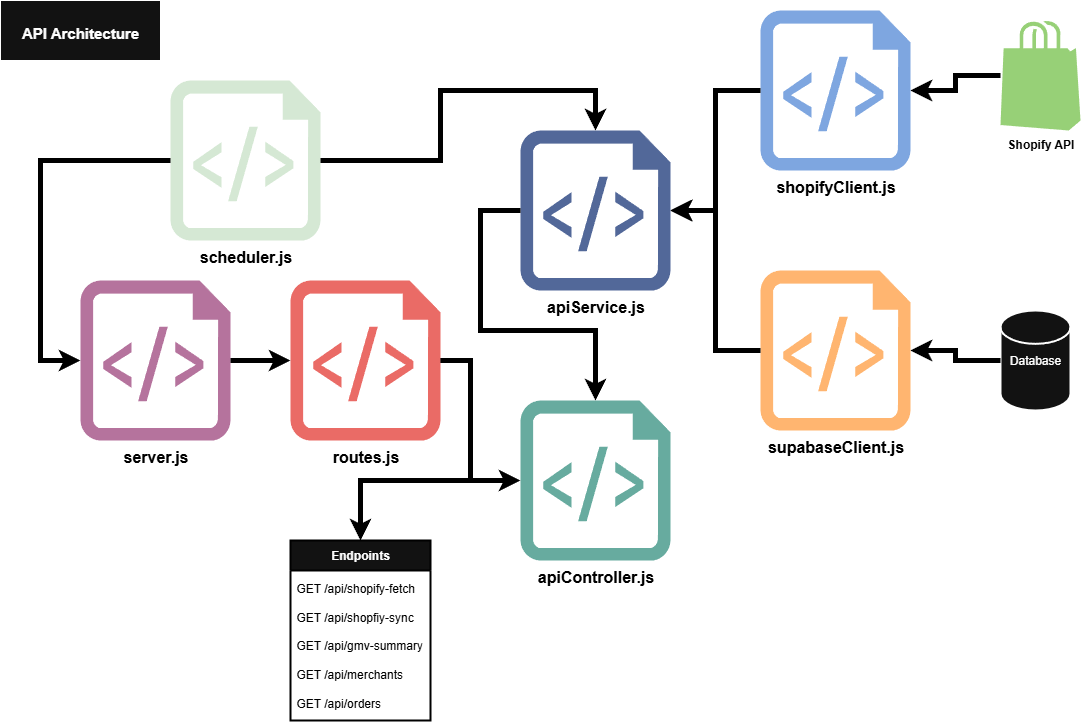

The diagram above was exported from draw.io. Its source (the exported page's mxGraphModel, read from the mxfile embedded in the PNG):
<mxGraphModel dx="2328" dy="811" grid="1" gridSize="10" guides="1" tooltips="1" connect="1" arrows="1" fold="1" page="1" pageScale="1" pageWidth="827" pageHeight="1169" background="light-dark(#FFFFFF,#FFFFFF)" math="0" shadow="0">
  <root>
    <mxCell id="0" />
    <mxCell id="1" parent="0" />
    <mxCell id="obvjjwCrPQCyh-TvmybZ-16" value="&lt;b&gt;&lt;font style=&quot;font-size: 16px; color: light-dark(rgb(0, 0, 0), rgb(0, 0, 0));&quot;&gt;server.js&lt;/font&gt;&lt;/b&gt;" style="verticalLabelPosition=bottom;html=1;verticalAlign=top;align=center;strokeColor=none;fillColor=light-dark(#00BEF2,#B5739D);shape=mxgraph.azure.script_file;pointerEvents=1;labelBackgroundColor=none;strokeWidth=5;" vertex="1" parent="1">
      <mxGeometry x="-600" y="520" width="150" height="160" as="geometry" />
    </mxCell>
    <mxCell id="obvjjwCrPQCyh-TvmybZ-18" value="&lt;b&gt;&lt;font style=&quot;font-size: 16px; color: light-dark(rgb(0, 0, 0), rgb(0, 0, 0));&quot;&gt;apiService&lt;/font&gt;&lt;/b&gt;&lt;b style=&quot;background-color: transparent; color: light-dark(rgb(0, 0, 0), rgb(255, 255, 255));&quot;&gt;&lt;font style=&quot;font-size: 16px; color: light-dark(rgb(0, 0, 0), rgb(0, 0, 0));&quot;&gt;.js&lt;/font&gt;&lt;/b&gt;" style="verticalLabelPosition=bottom;html=1;verticalAlign=top;align=center;strokeColor=none;fillColor=light-dark(#00BEF2,#526899);shape=mxgraph.azure.script_file;pointerEvents=1;" vertex="1" parent="1">
      <mxGeometry x="-160" y="370" width="150" height="160" as="geometry" />
    </mxCell>
    <mxCell id="obvjjwCrPQCyh-TvmybZ-19" value="&lt;b&gt;&lt;font style=&quot;font-size: 16px; color: light-dark(rgb(0, 0, 0), rgb(0, 0, 0));&quot;&gt;apiController&lt;/font&gt;&lt;/b&gt;&lt;b style=&quot;background-color: transparent; color: light-dark(rgb(0, 0, 0), rgb(255, 255, 255));&quot;&gt;&lt;font style=&quot;font-size: 16px; color: light-dark(rgb(0, 0, 0), rgb(0, 0, 0));&quot;&gt;.js&lt;/font&gt;&lt;/b&gt;" style="verticalLabelPosition=bottom;html=1;verticalAlign=top;align=center;strokeColor=none;fillColor=light-dark(#00BEF2,#67AB9F);shape=mxgraph.azure.script_file;pointerEvents=1;" vertex="1" parent="1">
      <mxGeometry x="-160" y="640" width="150" height="160" as="geometry" />
    </mxCell>
    <mxCell id="obvjjwCrPQCyh-TvmybZ-55" style="edgeStyle=orthogonalEdgeStyle;rounded=0;orthogonalLoop=1;jettySize=auto;html=1;exitX=1;exitY=0.5;exitDx=0;exitDy=0;exitPerimeter=0;entryX=0.5;entryY=0;entryDx=0;entryDy=0;strokeColor=light-dark(#000000,#000000);strokeWidth=5;" edge="1" parent="1" source="obvjjwCrPQCyh-TvmybZ-23" target="obvjjwCrPQCyh-TvmybZ-46">
      <mxGeometry relative="1" as="geometry">
        <Array as="points">
          <mxPoint x="-210" y="600" />
          <mxPoint x="-210" y="720" />
          <mxPoint x="-320" y="720" />
        </Array>
      </mxGeometry>
    </mxCell>
    <mxCell id="obvjjwCrPQCyh-TvmybZ-23" value="&lt;b style=&quot;background-color: transparent; color: light-dark(rgb(0, 0, 0), rgb(255, 255, 255));&quot;&gt;&lt;font style=&quot;font-size: 16px; color: light-dark(rgb(0, 0, 0), rgb(0, 0, 0));&quot;&gt;routes&lt;/font&gt;&lt;/b&gt;&lt;b style=&quot;background-color: transparent; color: light-dark(rgb(0, 0, 0), rgb(255, 255, 255));&quot;&gt;&lt;font style=&quot;font-size: 16px; color: light-dark(rgb(0, 0, 0), rgb(0, 0, 0));&quot;&gt;.js&lt;/font&gt;&lt;/b&gt;" style="verticalLabelPosition=bottom;html=1;verticalAlign=top;align=center;strokeColor=none;fillColor=light-dark(#00BEF2,#EA6B66);shape=mxgraph.azure.script_file;pointerEvents=1;" vertex="1" parent="1">
      <mxGeometry x="-390" y="520" width="150" height="160" as="geometry" />
    </mxCell>
    <mxCell id="obvjjwCrPQCyh-TvmybZ-24" style="edgeStyle=orthogonalEdgeStyle;rounded=0;orthogonalLoop=1;jettySize=auto;html=1;exitX=1;exitY=0.5;exitDx=0;exitDy=0;exitPerimeter=0;entryX=0;entryY=0.5;entryDx=0;entryDy=0;entryPerimeter=0;strokeColor=light-dark(#000000,#000000);strokeWidth=5;" edge="1" parent="1" source="obvjjwCrPQCyh-TvmybZ-16" target="obvjjwCrPQCyh-TvmybZ-23">
      <mxGeometry relative="1" as="geometry" />
    </mxCell>
    <mxCell id="obvjjwCrPQCyh-TvmybZ-25" style="edgeStyle=orthogonalEdgeStyle;rounded=0;orthogonalLoop=1;jettySize=auto;html=1;entryX=0;entryY=0.5;entryDx=0;entryDy=0;entryPerimeter=0;strokeColor=light-dark(#000000,#000000);strokeWidth=5;" edge="1" parent="1" source="obvjjwCrPQCyh-TvmybZ-23" target="obvjjwCrPQCyh-TvmybZ-19">
      <mxGeometry relative="1" as="geometry">
        <Array as="points">
          <mxPoint x="-210" y="600" />
          <mxPoint x="-210" y="720" />
        </Array>
      </mxGeometry>
    </mxCell>
    <mxCell id="obvjjwCrPQCyh-TvmybZ-27" value="&lt;b style=&quot;background-color: transparent; color: light-dark(rgb(0, 0, 0), rgb(255, 255, 255));&quot;&gt;&lt;font style=&quot;font-size: 16px; color: light-dark(rgb(0, 0, 0), rgb(0, 0, 0));&quot;&gt;shopifyClient&lt;/font&gt;&lt;/b&gt;&lt;b style=&quot;background-color: transparent; color: light-dark(rgb(0, 0, 0), rgb(255, 255, 255));&quot;&gt;&lt;font style=&quot;font-size: 16px; color: light-dark(rgb(0, 0, 0), rgb(0, 0, 0));&quot;&gt;.js&lt;/font&gt;&lt;/b&gt;" style="verticalLabelPosition=bottom;html=1;verticalAlign=top;align=center;strokeColor=none;fillColor=light-dark(#00BEF2,#7EA6E0);shape=mxgraph.azure.script_file;pointerEvents=1;" vertex="1" parent="1">
      <mxGeometry x="80" y="250" width="150" height="160" as="geometry" />
    </mxCell>
    <mxCell id="obvjjwCrPQCyh-TvmybZ-29" value="&lt;b style=&quot;background-color: transparent; color: light-dark(rgb(0, 0, 0), rgb(255, 255, 255));&quot;&gt;&lt;font style=&quot;font-size: 16px; color: light-dark(rgb(0, 0, 0), rgb(0, 0, 0));&quot;&gt;supabaseClient&lt;/font&gt;&lt;/b&gt;&lt;b style=&quot;background-color: transparent; color: light-dark(rgb(0, 0, 0), rgb(255, 255, 255));&quot;&gt;&lt;font style=&quot;font-size: 16px; color: light-dark(rgb(0, 0, 0), rgb(0, 0, 0));&quot;&gt;.js&lt;/font&gt;&lt;/b&gt;" style="verticalLabelPosition=bottom;html=1;verticalAlign=top;align=center;strokeColor=none;fillColor=light-dark(#00BEF2,#FFB570);shape=mxgraph.azure.script_file;pointerEvents=1;" vertex="1" parent="1">
      <mxGeometry x="80" y="510" width="150" height="160" as="geometry" />
    </mxCell>
    <mxCell id="obvjjwCrPQCyh-TvmybZ-31" style="edgeStyle=orthogonalEdgeStyle;rounded=0;orthogonalLoop=1;jettySize=auto;html=1;entryX=0.5;entryY=0;entryDx=0;entryDy=0;entryPerimeter=0;strokeColor=light-dark(#000000,#000000);strokeWidth=5;exitX=0;exitY=0.5;exitDx=0;exitDy=0;exitPerimeter=0;" edge="1" parent="1">
      <mxGeometry relative="1" as="geometry">
        <mxPoint x="-160" y="450" as="sourcePoint" />
        <mxPoint x="-85" y="640.0000000000002" as="targetPoint" />
        <Array as="points">
          <mxPoint x="-200" y="450" />
          <mxPoint x="-200" y="570" />
          <mxPoint x="-85" y="570" />
        </Array>
      </mxGeometry>
    </mxCell>
    <mxCell id="obvjjwCrPQCyh-TvmybZ-33" style="edgeStyle=orthogonalEdgeStyle;rounded=0;orthogonalLoop=1;jettySize=auto;html=1;entryX=1;entryY=0.5;entryDx=0;entryDy=0;entryPerimeter=0;strokeColor=light-dark(#000000,#000000);strokeWidth=5;" edge="1" parent="1" source="obvjjwCrPQCyh-TvmybZ-27" target="obvjjwCrPQCyh-TvmybZ-18">
      <mxGeometry relative="1" as="geometry" />
    </mxCell>
    <mxCell id="obvjjwCrPQCyh-TvmybZ-35" style="edgeStyle=orthogonalEdgeStyle;rounded=0;orthogonalLoop=1;jettySize=auto;html=1;exitX=0;exitY=0.5;exitDx=0;exitDy=0;exitPerimeter=0;entryX=1;entryY=0.5;entryDx=0;entryDy=0;entryPerimeter=0;strokeColor=light-dark(#000000,#000000);strokeWidth=5;" edge="1" parent="1" source="obvjjwCrPQCyh-TvmybZ-29" target="obvjjwCrPQCyh-TvmybZ-18">
      <mxGeometry relative="1" as="geometry" />
    </mxCell>
    <mxCell id="obvjjwCrPQCyh-TvmybZ-38" style="edgeStyle=orthogonalEdgeStyle;rounded=0;orthogonalLoop=1;jettySize=auto;html=1;" edge="1" parent="1" source="obvjjwCrPQCyh-TvmybZ-36" target="obvjjwCrPQCyh-TvmybZ-29">
      <mxGeometry relative="1" as="geometry" />
    </mxCell>
    <mxCell id="obvjjwCrPQCyh-TvmybZ-36" value="Database" style="strokeWidth=2;html=1;shape=mxgraph.flowchart.database;whiteSpace=wrap;" vertex="1" parent="1">
      <mxGeometry x="320" y="550" width="70" height="100" as="geometry" />
    </mxCell>
    <mxCell id="obvjjwCrPQCyh-TvmybZ-39" style="edgeStyle=orthogonalEdgeStyle;rounded=0;orthogonalLoop=1;jettySize=auto;html=1;entryX=1;entryY=0.5;entryDx=0;entryDy=0;entryPerimeter=0;strokeColor=light-dark(#000000,#000000);strokeWidth=5;" edge="1" parent="1" source="obvjjwCrPQCyh-TvmybZ-36" target="obvjjwCrPQCyh-TvmybZ-29">
      <mxGeometry relative="1" as="geometry" />
    </mxCell>
    <mxCell id="obvjjwCrPQCyh-TvmybZ-43" value="&lt;font style=&quot;color: light-dark(rgb(0, 0, 0), rgb(0, 0, 0));&quot;&gt;&lt;b&gt;Shopify API&lt;/b&gt;&lt;/font&gt;" style="verticalLabelPosition=bottom;html=1;verticalAlign=top;align=center;strokeColor=none;fillColor=light-dark(#00BEF2,#97D077);shape=mxgraph.azure.azure_marketplace;" vertex="1" parent="1">
      <mxGeometry x="320" y="260" width="80" height="110" as="geometry" />
    </mxCell>
    <mxCell id="obvjjwCrPQCyh-TvmybZ-44" style="edgeStyle=orthogonalEdgeStyle;rounded=0;orthogonalLoop=1;jettySize=auto;html=1;entryX=1;entryY=0.5;entryDx=0;entryDy=0;entryPerimeter=0;strokeColor=light-dark(#000000,#000000);strokeWidth=5;" edge="1" parent="1" source="obvjjwCrPQCyh-TvmybZ-43" target="obvjjwCrPQCyh-TvmybZ-27">
      <mxGeometry relative="1" as="geometry" />
    </mxCell>
    <mxCell id="obvjjwCrPQCyh-TvmybZ-45" value="&lt;h1&gt;&lt;span style=&quot;background-color: transparent; color: light-dark(rgb(0, 0, 0), rgb(255, 255, 255)); font-size: 12px;&quot;&gt;&lt;font style=&quot;font-size: 15px;&quot;&gt;API&amp;nbsp;&lt;/font&gt;&lt;/span&gt;&lt;span style=&quot;background-color: transparent; font-size: 15px;&quot;&gt;Architecture&lt;/span&gt;&lt;/h1&gt;" style="rounded=0;whiteSpace=wrap;html=1;" vertex="1" parent="1">
      <mxGeometry x="-680" y="240" width="160" height="60" as="geometry" />
    </mxCell>
    <mxCell id="obvjjwCrPQCyh-TvmybZ-46" value="&lt;b&gt;Endpoints&lt;/b&gt;" style="swimlane;fontStyle=0;childLayout=stackLayout;horizontal=1;startSize=30;horizontalStack=0;resizeParent=1;resizeParentMax=0;resizeLast=0;collapsible=1;marginBottom=0;whiteSpace=wrap;html=1;strokeColor=light-dark(#000000,#000000);strokeWidth=2;" vertex="1" parent="1">
      <mxGeometry x="-390" y="780" width="140" height="180" as="geometry">
        <mxRectangle x="-360" y="800" width="100" height="30" as="alternateBounds" />
      </mxGeometry>
    </mxCell>
    <mxCell id="obvjjwCrPQCyh-TvmybZ-47" value="&lt;font style=&quot;color: light-dark(rgb(0, 0, 0), rgb(0, 0, 0));&quot;&gt;GET /api/shopify-fetch&lt;/font&gt;&lt;div&gt;&lt;font style=&quot;color: light-dark(rgb(0, 0, 0), rgb(0, 0, 0));&quot;&gt;&lt;br&gt;&lt;/font&gt;&lt;/div&gt;&lt;div&gt;&lt;font style=&quot;color: light-dark(rgb(0, 0, 0), rgb(0, 0, 0));&quot;&gt;GET /api/shopfiy-sync&lt;br&gt;&lt;/font&gt;&lt;div&gt;&lt;font style=&quot;color: light-dark(rgb(0, 0, 0), rgb(0, 0, 0));&quot;&gt;&lt;br&gt;&lt;/font&gt;&lt;div&gt;&lt;font style=&quot;color: light-dark(rgb(0, 0, 0), rgb(0, 0, 0));&quot;&gt;GET /api/gmv-summary&lt;/font&gt;&lt;/div&gt;&lt;div&gt;&lt;font style=&quot;color: light-dark(rgb(0, 0, 0), rgb(0, 0, 0));&quot;&gt;&lt;br&gt;&lt;/font&gt;&lt;/div&gt;&lt;div&gt;&lt;font style=&quot;color: light-dark(rgb(0, 0, 0), rgb(0, 0, 0));&quot;&gt;GET /api/merchants&lt;/font&gt;&lt;/div&gt;&lt;/div&gt;&lt;div&gt;&lt;font style=&quot;color: light-dark(rgb(0, 0, 0), rgb(0, 0, 0));&quot;&gt;&lt;br&gt;&lt;/font&gt;&lt;/div&gt;&lt;div&gt;&lt;font style=&quot;color: light-dark(rgb(0, 0, 0), rgb(0, 0, 0));&quot;&gt;GET /api/orders&lt;/font&gt;&lt;/div&gt;&lt;/div&gt;" style="text;strokeColor=none;fillColor=none;align=left;verticalAlign=middle;spacingLeft=4;spacingRight=4;overflow=hidden;points=[[0,0.5],[1,0.5]];portConstraint=eastwest;rotatable=0;whiteSpace=wrap;html=1;" vertex="1" parent="obvjjwCrPQCyh-TvmybZ-46">
      <mxGeometry y="30" width="140" height="150" as="geometry" />
    </mxCell>
    <mxCell id="obvjjwCrPQCyh-TvmybZ-49" value="&lt;div&gt;&lt;span&gt;&lt;font style=&quot;color: light-dark(rgb(0, 0, 0), rgb(0, 0, 0));&quot;&gt;&lt;br&gt;&lt;/font&gt;&lt;/span&gt;&lt;/div&gt;" style="text;strokeColor=none;fillColor=none;align=left;verticalAlign=middle;spacingLeft=4;spacingRight=4;overflow=hidden;points=[[0,0.5],[1,0.5]];portConstraint=eastwest;rotatable=0;whiteSpace=wrap;html=1;" vertex="1" parent="obvjjwCrPQCyh-TvmybZ-46">
      <mxGeometry y="180" width="140" as="geometry" />
    </mxCell>
    <mxCell id="obvjjwCrPQCyh-TvmybZ-56" value="&lt;b&gt;&lt;font style=&quot;font-size: 16px; color: light-dark(rgb(0, 0, 0), rgb(0, 0, 0));&quot;&gt;scheduler.js&lt;/font&gt;&lt;/b&gt;" style="verticalLabelPosition=bottom;html=1;verticalAlign=top;align=center;strokeColor=none;fillColor=light-dark(#00BEF2,#D5E8D4);shape=mxgraph.azure.script_file;pointerEvents=1;labelBackgroundColor=none;strokeWidth=5;" vertex="1" parent="1">
      <mxGeometry x="-510" y="320" width="150" height="160" as="geometry" />
    </mxCell>
    <mxCell id="obvjjwCrPQCyh-TvmybZ-59" style="edgeStyle=orthogonalEdgeStyle;rounded=0;orthogonalLoop=1;jettySize=auto;html=1;exitX=0;exitY=0.5;exitDx=0;exitDy=0;exitPerimeter=0;entryX=0;entryY=0.5;entryDx=0;entryDy=0;entryPerimeter=0;strokeColor=light-dark(#000000,#000000);strokeWidth=5;" edge="1" parent="1" source="obvjjwCrPQCyh-TvmybZ-56" target="obvjjwCrPQCyh-TvmybZ-16">
      <mxGeometry relative="1" as="geometry">
        <Array as="points">
          <mxPoint x="-640" y="400" />
          <mxPoint x="-640" y="600" />
        </Array>
      </mxGeometry>
    </mxCell>
    <mxCell id="obvjjwCrPQCyh-TvmybZ-60" style="edgeStyle=orthogonalEdgeStyle;rounded=0;orthogonalLoop=1;jettySize=auto;html=1;exitX=1;exitY=0.5;exitDx=0;exitDy=0;exitPerimeter=0;entryX=0.5;entryY=0;entryDx=0;entryDy=0;entryPerimeter=0;strokeColor=light-dark(#000000,#000000);strokeWidth=5;" edge="1" parent="1" source="obvjjwCrPQCyh-TvmybZ-56" target="obvjjwCrPQCyh-TvmybZ-18">
      <mxGeometry relative="1" as="geometry">
        <Array as="points">
          <mxPoint x="-240" y="400" />
          <mxPoint x="-240" y="330" />
          <mxPoint x="-85" y="330" />
        </Array>
      </mxGeometry>
    </mxCell>
  </root>
</mxGraphModel>